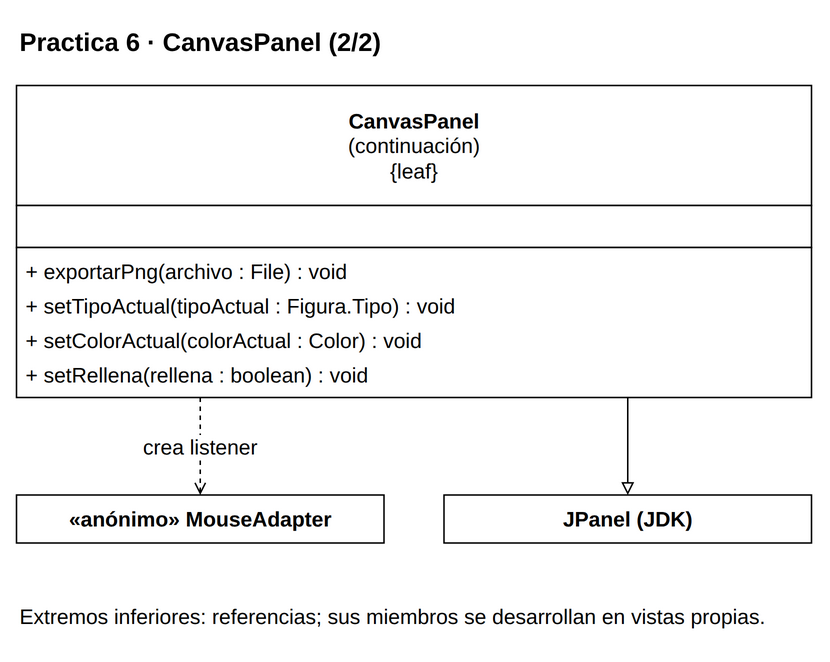

The diagram above was exported from draw.io. Its source (the exported page's mxGraphModel, read from the mxfile embedded in the PNG):
<mxGraphModel dx="1000" dy="1000" grid="1" gridSize="10" page="0" pageScale="1" pageWidth="816" pageHeight="1056" background="#FFFFFF" adaptiveColors="auto">
  <root>
    <mxCell id="0" />
    <mxCell id="1" parent="0" />
    <mxCell id="v1" value="&lt;b&gt;Practica 6 · CanvasPanel (2/2)&lt;/b&gt;" style="text;html=1;whiteSpace=wrap;align=left;verticalAlign=middle;fontFamily=Liberation Sans;fontSize=17;fontColor=#000000;" vertex="1" parent="1">
      <mxGeometry x="20" y="8" width="530" height="35" as="geometry" />
    </mxCell>
    <mxCell id="c20" value="" style="group;" vertex="1" parent="1">
      <mxGeometry x="20" y="55" width="530" height="208" as="geometry" />
    </mxCell>
    <mxCell id="v2" value="" style="rounded=0;whiteSpace=wrap;html=1;fillColor=#FFFFFF;strokeColor=#000000;strokeWidth=1;" vertex="1" parent="c20">
      <mxGeometry x="0" y="0" width="530" height="80" as="geometry" />
    </mxCell>
    <mxCell id="v3" value="&lt;b&gt;CanvasPanel&lt;/b&gt;&lt;br&gt;(continuación)&lt;br&gt;{leaf}" style="text;html=1;whiteSpace=wrap;align=center;verticalAlign=middle;fontFamily=Liberation Sans;fontSize=14;fontColor=#000000;spacing=0;" vertex="1" parent="c20">
      <mxGeometry x="6" y="4" width="518" height="72" as="geometry" />
    </mxCell>
    <mxCell id="v4" value="" style="rounded=0;whiteSpace=wrap;html=1;fillColor=#FFFFFF;strokeColor=#000000;strokeWidth=1;" vertex="1" parent="c20">
      <mxGeometry x="0" y="80" width="530" height="28" as="geometry" />
    </mxCell>
    <mxCell id="v5" value="" style="text;html=1;whiteSpace=wrap;align=left;verticalAlign=middle;fontFamily=Liberation Sans;fontSize=14;fontColor=#000000;spacing=0;" vertex="1" parent="c20">
      <mxGeometry x="6" y="84" width="518" height="20" as="geometry" />
    </mxCell>
    <mxCell id="v6" value="" style="rounded=0;whiteSpace=wrap;html=1;fillColor=#FFFFFF;strokeColor=#000000;strokeWidth=1;" vertex="1" parent="c20">
      <mxGeometry x="0" y="108" width="530" height="100" as="geometry" />
    </mxCell>
    <mxCell id="v7" value="+ exportarPng(archivo : File) : void" style="text;html=1;whiteSpace=wrap;align=left;verticalAlign=middle;fontFamily=Liberation Sans;fontSize=14;fontColor=#000000;spacing=0;" vertex="1" parent="c20">
      <mxGeometry x="6" y="112" width="518" height="23" as="geometry" />
    </mxCell>
    <mxCell id="v8" value="+ setTipoActual(tipoActual : Figura.Tipo) : void" style="text;html=1;whiteSpace=wrap;align=left;verticalAlign=middle;fontFamily=Liberation Sans;fontSize=14;fontColor=#000000;spacing=0;" vertex="1" parent="c20">
      <mxGeometry x="6" y="135" width="518" height="23" as="geometry" />
    </mxCell>
    <mxCell id="v9" value="+ setColorActual(colorActual : Color) : void" style="text;html=1;whiteSpace=wrap;align=left;verticalAlign=middle;fontFamily=Liberation Sans;fontSize=14;fontColor=#000000;spacing=0;" vertex="1" parent="c20">
      <mxGeometry x="6" y="158" width="518" height="23" as="geometry" />
    </mxCell>
    <mxCell id="v10" value="+ setRellena(rellena : boolean) : void" style="text;html=1;whiteSpace=wrap;align=left;verticalAlign=middle;fontFamily=Liberation Sans;fontSize=14;fontColor=#000000;spacing=0;" vertex="1" parent="c20">
      <mxGeometry x="6" y="181" width="518" height="23" as="geometry" />
    </mxCell>
    <mxCell id="c21" value="" style="group;" vertex="1" parent="1">
      <mxGeometry x="20" y="328" width="245" height="32" as="geometry" />
    </mxCell>
    <mxCell id="v11" value="" style="rounded=0;whiteSpace=wrap;html=1;fillColor=#FFFFFF;strokeColor=#000000;strokeWidth=1;" vertex="1" parent="c21">
      <mxGeometry x="0" y="0" width="245" height="32" as="geometry" />
    </mxCell>
    <mxCell id="v12" value="&lt;b&gt;«anónimo» MouseAdapter&lt;/b&gt;" style="text;html=1;whiteSpace=wrap;align=center;verticalAlign=middle;fontFamily=Liberation Sans;fontSize=14;fontColor=#000000;spacing=0;" vertex="1" parent="c21">
      <mxGeometry x="6" y="4" width="233" height="24" as="geometry" />
    </mxCell>
    <mxCell id="ext0" value="" style="group;" vertex="1" parent="1">
      <mxGeometry x="305" y="328" width="245" height="32" as="geometry" />
    </mxCell>
    <mxCell id="v13" value="" style="rounded=0;whiteSpace=wrap;html=1;fillColor=#FFFFFF;strokeColor=#000000;strokeWidth=1;" vertex="1" parent="ext0">
      <mxGeometry x="0" y="0" width="245" height="32" as="geometry" />
    </mxCell>
    <mxCell id="v14" value="&lt;b&gt;JPanel (JDK)&lt;/b&gt;" style="text;html=1;whiteSpace=wrap;align=center;verticalAlign=middle;fontFamily=Liberation Sans;fontSize=14;fontColor=#000000;spacing=0;" vertex="1" parent="ext0">
      <mxGeometry x="6" y="4" width="233" height="24" as="geometry" />
    </mxCell>
    <mxCell id="e15" value="" style="edgeStyle=orthogonalEdgeStyle;rounded=0;html=1;strokeColor=#000000;strokeWidth=1;fontFamily=Liberation Sans;fontSize=14;labelBackgroundColor=#FFFFFF;labelWidth=245;whiteSpace=wrap;endArrow=block;endFill=0;exitX=0.7688679245283019;exitY=1;exitPerimeter=0;entryX=0.5;entryY=0;entryPerimeter=0;" edge="1" source="c20" target="ext0" parent="1">
      <mxGeometry relative="1" as="geometry" />
    </mxCell>
    <mxCell id="e16" value="crea listener" style="edgeStyle=orthogonalEdgeStyle;rounded=0;html=1;strokeColor=#000000;strokeWidth=1;fontFamily=Liberation Sans;fontSize=14;labelBackgroundColor=#FFFFFF;labelWidth=245;whiteSpace=wrap;endArrow=open;endFill=0;dashed=1;exitX=0.23113207547169812;exitY=1;exitPerimeter=0;entryX=0.5;entryY=0;entryPerimeter=0;" edge="1" source="c20" target="c21" parent="1">
      <mxGeometry relative="1" as="geometry" />
    </mxCell>
    <mxCell id="v17" value="Extremos inferiores: referencias; sus miembros se desarrollan en vistas propias." style="text;html=1;whiteSpace=wrap;align=left;verticalAlign=middle;fontFamily=Liberation Sans;fontSize=14;fontColor=#000000;" vertex="1" parent="1">
      <mxGeometry x="20" y="390" width="530" height="38" as="geometry" />
    </mxCell>
  </root>
</mxGraphModel>